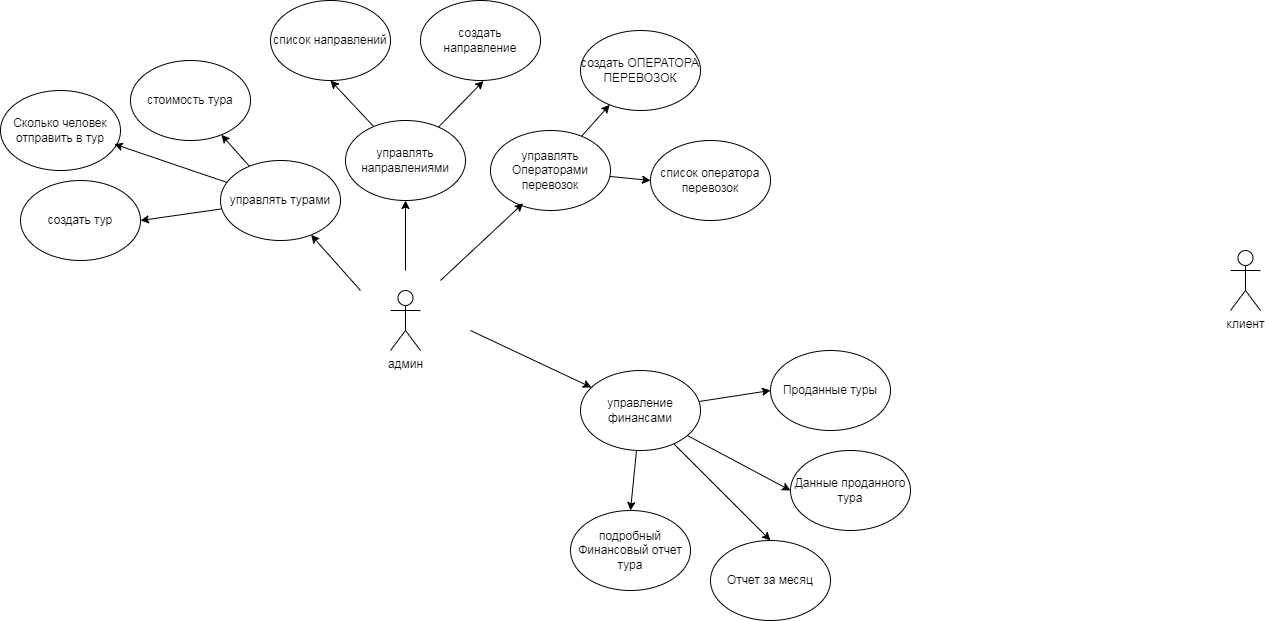

The diagram above was exported from draw.io. Its source (the exported page's mxGraphModel, read from the mxfile embedded in the PNG):
<mxGraphModel dx="2261" dy="796" grid="1" gridSize="10" guides="1" tooltips="1" connect="1" arrows="1" fold="1" page="1" pageScale="1" pageWidth="827" pageHeight="1169" math="0" shadow="0">
  <root>
    <mxCell id="0" />
    <mxCell id="1" parent="0" />
    <mxCell id="HCFyUN5uk6P0hxJQ1Sq3-1" value="админ" style="shape=umlActor;verticalLabelPosition=bottom;verticalAlign=top;html=1;outlineConnect=0;" vertex="1" parent="1">
      <mxGeometry x="240" y="380" width="30" height="60" as="geometry" />
    </mxCell>
    <mxCell id="HCFyUN5uk6P0hxJQ1Sq3-2" value="клиент" style="shape=umlActor;verticalLabelPosition=bottom;verticalAlign=top;html=1;outlineConnect=0;" vertex="1" parent="1">
      <mxGeometry x="1080" y="340" width="30" height="60" as="geometry" />
    </mxCell>
    <mxCell id="HCFyUN5uk6P0hxJQ1Sq3-12" style="rounded=0;orthogonalLoop=1;jettySize=auto;html=1;entryX=1;entryY=0.5;entryDx=0;entryDy=0;" edge="1" parent="1" source="HCFyUN5uk6P0hxJQ1Sq3-3" target="HCFyUN5uk6P0hxJQ1Sq3-5">
      <mxGeometry relative="1" as="geometry" />
    </mxCell>
    <mxCell id="HCFyUN5uk6P0hxJQ1Sq3-17" style="rounded=0;orthogonalLoop=1;jettySize=auto;html=1;" edge="1" parent="1" source="HCFyUN5uk6P0hxJQ1Sq3-3" target="HCFyUN5uk6P0hxJQ1Sq3-16">
      <mxGeometry relative="1" as="geometry" />
    </mxCell>
    <mxCell id="HCFyUN5uk6P0hxJQ1Sq3-3" value="управлять турами" style="ellipse;whiteSpace=wrap;html=1;" vertex="1" parent="1">
      <mxGeometry x="70" y="250" width="120" height="80" as="geometry" />
    </mxCell>
    <mxCell id="HCFyUN5uk6P0hxJQ1Sq3-4" value="" style="endArrow=classic;html=1;rounded=0;" edge="1" parent="1" target="HCFyUN5uk6P0hxJQ1Sq3-3">
      <mxGeometry width="50" height="50" relative="1" as="geometry">
        <mxPoint x="210" y="380" as="sourcePoint" />
        <mxPoint x="260" y="330" as="targetPoint" />
      </mxGeometry>
    </mxCell>
    <mxCell id="HCFyUN5uk6P0hxJQ1Sq3-5" value="создать тур" style="ellipse;whiteSpace=wrap;html=1;" vertex="1" parent="1">
      <mxGeometry x="-130" y="270" width="120" height="80" as="geometry" />
    </mxCell>
    <mxCell id="HCFyUN5uk6P0hxJQ1Sq3-13" style="rounded=0;orthogonalLoop=1;jettySize=auto;html=1;entryX=0.5;entryY=1;entryDx=0;entryDy=0;" edge="1" parent="1" source="HCFyUN5uk6P0hxJQ1Sq3-6" target="HCFyUN5uk6P0hxJQ1Sq3-11">
      <mxGeometry relative="1" as="geometry" />
    </mxCell>
    <mxCell id="HCFyUN5uk6P0hxJQ1Sq3-6" value="управлять направлениями" style="ellipse;whiteSpace=wrap;html=1;" vertex="1" parent="1">
      <mxGeometry x="195" y="210" width="120" height="80" as="geometry" />
    </mxCell>
    <mxCell id="HCFyUN5uk6P0hxJQ1Sq3-7" value="" style="endArrow=classic;html=1;rounded=0;entryX=0.5;entryY=1;entryDx=0;entryDy=0;" edge="1" parent="1" target="HCFyUN5uk6P0hxJQ1Sq3-6">
      <mxGeometry width="50" height="50" relative="1" as="geometry">
        <mxPoint x="255" y="360" as="sourcePoint" />
        <mxPoint x="250" y="300" as="targetPoint" />
      </mxGeometry>
    </mxCell>
    <mxCell id="HCFyUN5uk6P0hxJQ1Sq3-23" style="rounded=0;orthogonalLoop=1;jettySize=auto;html=1;" edge="1" parent="1" source="HCFyUN5uk6P0hxJQ1Sq3-8" target="HCFyUN5uk6P0hxJQ1Sq3-21">
      <mxGeometry relative="1" as="geometry" />
    </mxCell>
    <mxCell id="HCFyUN5uk6P0hxJQ1Sq3-24" style="rounded=0;orthogonalLoop=1;jettySize=auto;html=1;entryX=0;entryY=0.5;entryDx=0;entryDy=0;" edge="1" parent="1" source="HCFyUN5uk6P0hxJQ1Sq3-8" target="HCFyUN5uk6P0hxJQ1Sq3-22">
      <mxGeometry relative="1" as="geometry" />
    </mxCell>
    <mxCell id="HCFyUN5uk6P0hxJQ1Sq3-8" value="управлять Операторами перевозок" style="ellipse;whiteSpace=wrap;html=1;" vertex="1" parent="1">
      <mxGeometry x="340" y="220" width="120" height="80" as="geometry" />
    </mxCell>
    <mxCell id="HCFyUN5uk6P0hxJQ1Sq3-9" value="" style="endArrow=classic;html=1;rounded=0;entryX=0.272;entryY=0.91;entryDx=0;entryDy=0;entryPerimeter=0;" edge="1" parent="1" target="HCFyUN5uk6P0hxJQ1Sq3-8">
      <mxGeometry width="50" height="50" relative="1" as="geometry">
        <mxPoint x="290" y="370" as="sourcePoint" />
        <mxPoint x="370" y="300" as="targetPoint" />
      </mxGeometry>
    </mxCell>
    <mxCell id="HCFyUN5uk6P0hxJQ1Sq3-11" value="список направлений" style="ellipse;whiteSpace=wrap;html=1;" vertex="1" parent="1">
      <mxGeometry x="120" y="90" width="120" height="80" as="geometry" />
    </mxCell>
    <mxCell id="HCFyUN5uk6P0hxJQ1Sq3-14" value="Сколько человек отправить в тур" style="ellipse;whiteSpace=wrap;html=1;" vertex="1" parent="1">
      <mxGeometry x="-150" y="180" width="120" height="80" as="geometry" />
    </mxCell>
    <mxCell id="HCFyUN5uk6P0hxJQ1Sq3-15" style="rounded=0;orthogonalLoop=1;jettySize=auto;html=1;entryX=0.948;entryY=0.67;entryDx=0;entryDy=0;entryPerimeter=0;" edge="1" parent="1" source="HCFyUN5uk6P0hxJQ1Sq3-3" target="HCFyUN5uk6P0hxJQ1Sq3-14">
      <mxGeometry relative="1" as="geometry" />
    </mxCell>
    <mxCell id="HCFyUN5uk6P0hxJQ1Sq3-16" value="стоимость тура" style="ellipse;whiteSpace=wrap;html=1;" vertex="1" parent="1">
      <mxGeometry x="-20" y="150" width="120" height="80" as="geometry" />
    </mxCell>
    <mxCell id="HCFyUN5uk6P0hxJQ1Sq3-18" value="создать направление" style="ellipse;whiteSpace=wrap;html=1;" vertex="1" parent="1">
      <mxGeometry x="270" y="90" width="120" height="80" as="geometry" />
    </mxCell>
    <mxCell id="HCFyUN5uk6P0hxJQ1Sq3-20" style="rounded=0;orthogonalLoop=1;jettySize=auto;html=1;entryX=0.525;entryY=1.005;entryDx=0;entryDy=0;entryPerimeter=0;" edge="1" parent="1" source="HCFyUN5uk6P0hxJQ1Sq3-6" target="HCFyUN5uk6P0hxJQ1Sq3-18">
      <mxGeometry relative="1" as="geometry" />
    </mxCell>
    <mxCell id="HCFyUN5uk6P0hxJQ1Sq3-21" value="создать ОПЕРАТОРА ПЕРЕВОЗОК" style="ellipse;whiteSpace=wrap;html=1;" vertex="1" parent="1">
      <mxGeometry x="430" y="120" width="120" height="80" as="geometry" />
    </mxCell>
    <mxCell id="HCFyUN5uk6P0hxJQ1Sq3-22" value="список оператора перевозок" style="ellipse;whiteSpace=wrap;html=1;" vertex="1" parent="1">
      <mxGeometry x="500" y="230" width="120" height="80" as="geometry" />
    </mxCell>
    <mxCell id="HCFyUN5uk6P0hxJQ1Sq3-31" style="rounded=0;orthogonalLoop=1;jettySize=auto;html=1;entryX=0;entryY=0.5;entryDx=0;entryDy=0;" edge="1" parent="1" source="HCFyUN5uk6P0hxJQ1Sq3-25" target="HCFyUN5uk6P0hxJQ1Sq3-27">
      <mxGeometry relative="1" as="geometry" />
    </mxCell>
    <mxCell id="HCFyUN5uk6P0hxJQ1Sq3-32" style="rounded=0;orthogonalLoop=1;jettySize=auto;html=1;entryX=0;entryY=0.5;entryDx=0;entryDy=0;" edge="1" parent="1" source="HCFyUN5uk6P0hxJQ1Sq3-25" target="HCFyUN5uk6P0hxJQ1Sq3-28">
      <mxGeometry relative="1" as="geometry" />
    </mxCell>
    <mxCell id="HCFyUN5uk6P0hxJQ1Sq3-33" style="rounded=0;orthogonalLoop=1;jettySize=auto;html=1;entryX=0.5;entryY=0;entryDx=0;entryDy=0;" edge="1" parent="1" source="HCFyUN5uk6P0hxJQ1Sq3-25" target="HCFyUN5uk6P0hxJQ1Sq3-30">
      <mxGeometry relative="1" as="geometry" />
    </mxCell>
    <mxCell id="HCFyUN5uk6P0hxJQ1Sq3-34" style="rounded=0;orthogonalLoop=1;jettySize=auto;html=1;entryX=0.5;entryY=0;entryDx=0;entryDy=0;" edge="1" parent="1" source="HCFyUN5uk6P0hxJQ1Sq3-25" target="HCFyUN5uk6P0hxJQ1Sq3-29">
      <mxGeometry relative="1" as="geometry" />
    </mxCell>
    <mxCell id="HCFyUN5uk6P0hxJQ1Sq3-25" value="управление финансами" style="ellipse;whiteSpace=wrap;html=1;" vertex="1" parent="1">
      <mxGeometry x="430" y="460" width="120" height="80" as="geometry" />
    </mxCell>
    <mxCell id="HCFyUN5uk6P0hxJQ1Sq3-26" value="" style="endArrow=classic;html=1;rounded=0;" edge="1" parent="1" target="HCFyUN5uk6P0hxJQ1Sq3-25">
      <mxGeometry width="50" height="50" relative="1" as="geometry">
        <mxPoint x="320" y="420" as="sourcePoint" />
        <mxPoint x="370" y="400" as="targetPoint" />
      </mxGeometry>
    </mxCell>
    <mxCell id="HCFyUN5uk6P0hxJQ1Sq3-27" value="Проданные туры" style="ellipse;whiteSpace=wrap;html=1;" vertex="1" parent="1">
      <mxGeometry x="620" y="440" width="120" height="80" as="geometry" />
    </mxCell>
    <mxCell id="HCFyUN5uk6P0hxJQ1Sq3-28" value="Данные проданного тура" style="ellipse;whiteSpace=wrap;html=1;" vertex="1" parent="1">
      <mxGeometry x="640" y="540" width="120" height="80" as="geometry" />
    </mxCell>
    <mxCell id="HCFyUN5uk6P0hxJQ1Sq3-29" value="подробный Финансовый отчет тура" style="ellipse;whiteSpace=wrap;html=1;" vertex="1" parent="1">
      <mxGeometry x="420" y="600" width="120" height="80" as="geometry" />
    </mxCell>
    <mxCell id="HCFyUN5uk6P0hxJQ1Sq3-30" value="Отчет за месяц" style="ellipse;whiteSpace=wrap;html=1;" vertex="1" parent="1">
      <mxGeometry x="560" y="630" width="120" height="80" as="geometry" />
    </mxCell>
  </root>
</mxGraphModel>